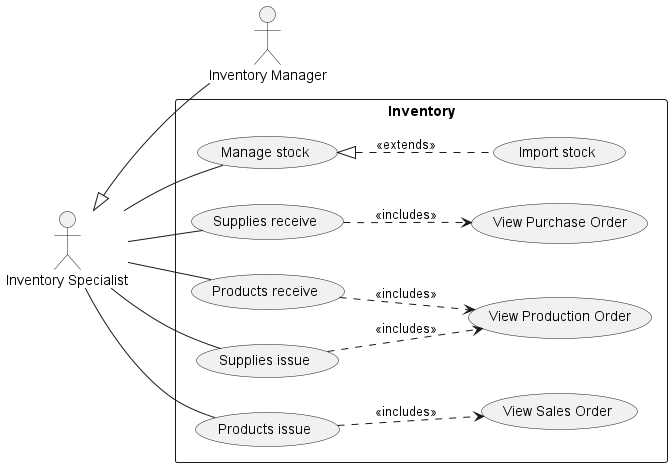

The diagram above was rendered by PlantUML. Its source (embedded in the PNG):
@startuml inventory
left to right direction

:Inventory Manager: as im
:Inventory Specialist: as is
is <|-- im

rectangle Inventory {
    is -- (Manage stock)
    (Manage stock) <|.. (Import stock) : <<extends>>

    is -- (Supplies receive)
    (Supplies receive) ..> (View Purchase Order) : <<includes>>
    is -- (Products receive)
    (Products receive) ..> (View Production Order) : <<includes>>

    is -- (Supplies issue)
    (Supplies issue) ..> (View Production Order) : <<includes>>
    is -- (Products issue)
    (Products issue) ..> (View Sales Order) : <<includes>>
}
@enduml